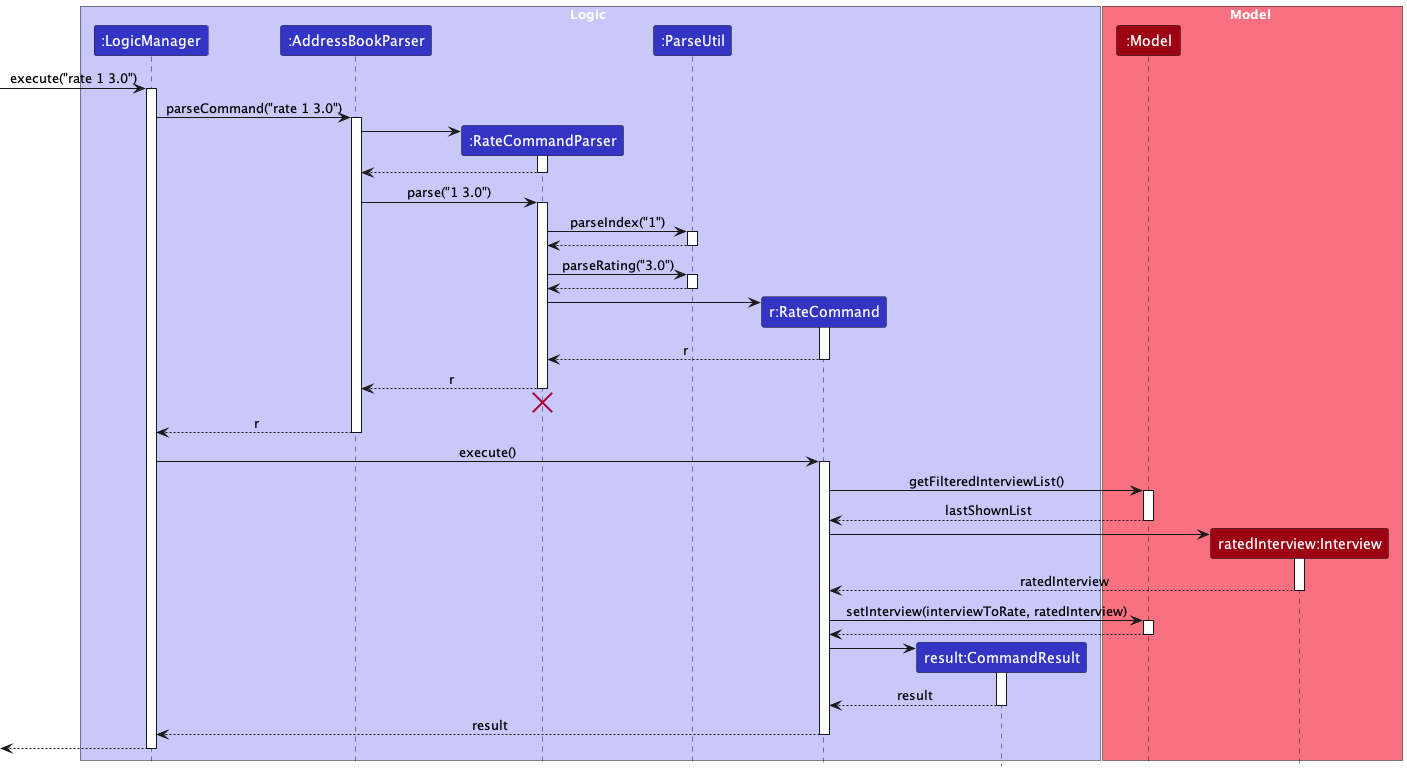

The diagram above was rendered by PlantUML. Its source (embedded in the PNG):
@startuml
!include style.puml
skinparam ArrowFontStyle plain

box Logic LOGIC_COLOR_T1
participant ":LogicManager" as LogicManager LOGIC_COLOR
participant ":AddressBookParser" as AddressBookParser LOGIC_COLOR
participant ":RateCommandParser" as RateCommandParser LOGIC_COLOR
participant ":ParseUtil" as ParseUtil LOGIC_COLOR
participant "r:RateCommand" as RateCommand LOGIC_COLOR
participant "result:CommandResult" as CommandResult LOGIC_COLOR
end box

box Model MODEL_COLOR_T1
participant ":Model" as Model MODEL_COLOR
participant "ratedInterview:Interview" as Interview MODEL_COLOR
end box

[-> LogicManager : execute("rate 1 3.0")
activate LogicManager

LogicManager -> AddressBookParser : parseCommand("rate 1 3.0")
activate AddressBookParser

create RateCommandParser
AddressBookParser -> RateCommandParser
activate RateCommandParser

RateCommandParser --> AddressBookParser
deactivate RateCommandParser

AddressBookParser -> RateCommandParser : parse("1 3.0")
activate RateCommandParser

RateCommandParser -> ParseUtil : parseIndex("1")
activate ParseUtil

ParseUtil --> RateCommandParser
deactivate ParseUtil

RateCommandParser -> ParseUtil : parseRating("3.0")
activate ParseUtil

ParseUtil --> RateCommandParser
deactivate ParseUtil

create RateCommand
RateCommandParser -> RateCommand
activate RateCommand

RateCommand --> RateCommandParser : r
deactivate RateCommand

RateCommandParser --> AddressBookParser : r
deactivate RateCommandParser
'Hidden arrow to position the destroy marker below the end of the activation bar.
RateCommandParser -[hidden]-> AddressBookParser
destroy RateCommandParser

AddressBookParser --> LogicManager : r
deactivate AddressBookParser

LogicManager -> RateCommand : execute()
activate RateCommand

RateCommand -> Model : getFilteredInterviewList()
activate Model

Model --> RateCommand : lastShownList
deactivate Model

create Interview
RateCommand -> Interview
activate Interview
return ratedInterview

RateCommand -> Model : setInterview(interviewToRate, ratedInterview)
activate Model

Model --> RateCommand
deactivate Model

create CommandResult
RateCommand -> CommandResult
activate CommandResult

CommandResult --> RateCommand : result
deactivate CommandResult

RateCommand --> LogicManager : result
deactivate RateCommand

[<--LogicManager
deactivate LogicManager
@enduml